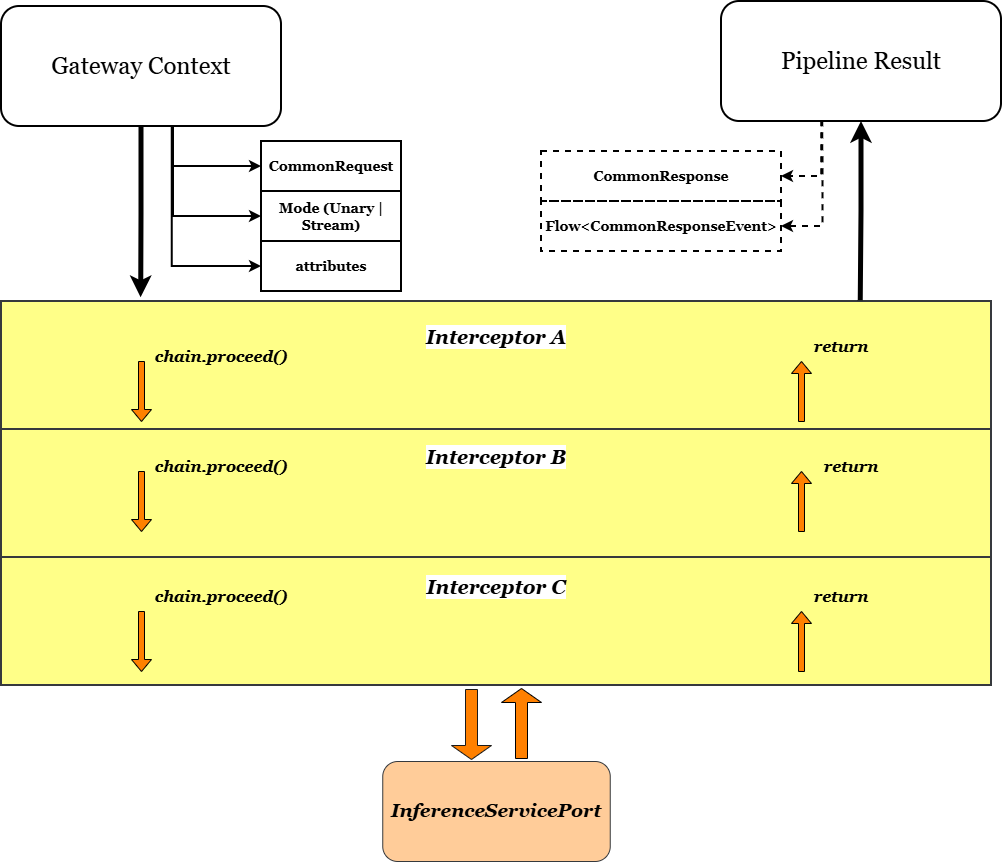

The diagram above was exported from draw.io. Its source (the exported page's mxGraphModel, read from the mxfile embedded in the PNG):
<mxGraphModel dx="1664" dy="914" grid="1" gridSize="10" guides="1" tooltips="1" connect="1" arrows="1" fold="1" page="1" pageScale="1" pageWidth="1920" pageHeight="1200" math="0" shadow="0">
  <root>
    <mxCell id="0" />
    <mxCell id="1" parent="0" />
    <mxCell id="naOKY5kKe4RFMKFD5F-L-7" edge="1" parent="1" source="naOKY5kKe4RFMKFD5F-L-2" style="edgeStyle=orthogonalEdgeStyle;rounded=0;orthogonalLoop=1;jettySize=auto;html=1;exitX=0.614;exitY=1.006;exitDx=0;exitDy=0;entryX=0;entryY=0.5;entryDx=0;entryDy=0;strokeWidth=2;exitPerimeter=0;" target="naOKY5kKe4RFMKFD5F-L-3">
      <mxGeometry relative="1" as="geometry" />
    </mxCell>
    <mxCell id="naOKY5kKe4RFMKFD5F-L-8" edge="1" parent="1" source="naOKY5kKe4RFMKFD5F-L-2" style="edgeStyle=orthogonalEdgeStyle;rounded=0;orthogonalLoop=1;jettySize=auto;html=1;exitX=0.614;exitY=0.986;exitDx=0;exitDy=0;entryX=0;entryY=0.5;entryDx=0;entryDy=0;strokeWidth=2;exitPerimeter=0;" target="naOKY5kKe4RFMKFD5F-L-4">
      <mxGeometry relative="1" as="geometry" />
    </mxCell>
    <mxCell id="naOKY5kKe4RFMKFD5F-L-9" edge="1" parent="1" source="naOKY5kKe4RFMKFD5F-L-2" style="edgeStyle=orthogonalEdgeStyle;rounded=0;orthogonalLoop=1;jettySize=auto;html=1;exitX=0.61;exitY=0.986;exitDx=0;exitDy=0;entryX=0;entryY=0.5;entryDx=0;entryDy=0;strokeWidth=2;exitPerimeter=0;" target="naOKY5kKe4RFMKFD5F-L-5">
      <mxGeometry relative="1" as="geometry" />
    </mxCell>
    <mxCell id="naOKY5kKe4RFMKFD5F-L-2" parent="1" style="rounded=1;whiteSpace=wrap;html=1;strokeWidth=2;" value="&lt;font style=&quot;font-size: 24px;&quot; face=&quot;Georgia&quot;&gt;Gateway Context&lt;/font&gt;" vertex="1">
      <mxGeometry height="120" width="280" x="150" y="85" as="geometry" />
    </mxCell>
    <mxCell id="naOKY5kKe4RFMKFD5F-L-3" parent="1" style="text;html=1;whiteSpace=wrap;strokeColor=default;fillColor=none;align=center;verticalAlign=middle;rounded=0;fontFamily=Georgia;fontStyle=1;fontSize=14;strokeWidth=2;" value="CommonRequest" vertex="1">
      <mxGeometry height="50" width="140" x="410" y="220" as="geometry" />
    </mxCell>
    <mxCell id="naOKY5kKe4RFMKFD5F-L-4" parent="1" style="text;html=1;whiteSpace=wrap;strokeColor=default;fillColor=none;align=center;verticalAlign=middle;rounded=0;fontFamily=Georgia;fontStyle=1;fontSize=14;strokeWidth=2;" value="Mode (Unary | Stream)" vertex="1">
      <mxGeometry height="50" width="140" x="410" y="270" as="geometry" />
    </mxCell>
    <mxCell id="naOKY5kKe4RFMKFD5F-L-5" parent="1" style="text;html=1;whiteSpace=wrap;strokeColor=default;fillColor=none;align=center;verticalAlign=middle;rounded=0;fontFamily=Georgia;fontStyle=1;fontSize=14;strokeWidth=2;" value="attributes" vertex="1">
      <mxGeometry height="50" width="140" x="410" y="320" as="geometry" />
    </mxCell>
    <mxCell id="naOKY5kKe4RFMKFD5F-L-10" parent="1" style="rounded=0;whiteSpace=wrap;html=1;fillColor=#ffff88;strokeColor=#36393d;strokeWidth=2;" value="" vertex="1">
      <mxGeometry height="128" width="990" x="150" y="380" as="geometry" />
    </mxCell>
    <mxCell id="naOKY5kKe4RFMKFD5F-L-11" parent="1" style="rounded=0;whiteSpace=wrap;html=1;fillColor=#ffff88;strokeColor=#36393d;strokeWidth=2;" value="" vertex="1">
      <mxGeometry height="128" width="990" x="150" y="508" as="geometry" />
    </mxCell>
    <mxCell id="naOKY5kKe4RFMKFD5F-L-12" parent="1" style="rounded=0;whiteSpace=wrap;html=1;fillColor=#ffff88;strokeColor=#36393d;strokeWidth=2;" value="" vertex="1">
      <mxGeometry height="128" width="990" x="150" y="636" as="geometry" />
    </mxCell>
    <mxCell id="naOKY5kKe4RFMKFD5F-L-13" edge="1" parent="1" source="naOKY5kKe4RFMKFD5F-L-2" style="edgeStyle=orthogonalEdgeStyle;rounded=0;orthogonalLoop=1;jettySize=auto;html=1;exitX=0.5;exitY=1;exitDx=0;exitDy=0;entryX=0.141;entryY=-0.03;entryDx=0;entryDy=0;entryPerimeter=0;strokeWidth=5;" target="naOKY5kKe4RFMKFD5F-L-10">
      <mxGeometry relative="1" as="geometry" />
    </mxCell>
    <mxCell id="naOKY5kKe4RFMKFD5F-L-14" parent="1" style="text;html=1;whiteSpace=wrap;strokeColor=none;fillColor=none;align=center;verticalAlign=middle;rounded=0;labelBackgroundColor=default;" value="&lt;b&gt;&lt;font face=&quot;Georgia&quot; style=&quot;font-size: 20px;&quot;&gt;&lt;i&gt;Interceptor A&lt;/i&gt;&lt;/font&gt;&lt;/b&gt;" vertex="1">
      <mxGeometry height="30" width="163.75" x="563.13" y="400" as="geometry" />
    </mxCell>
    <mxCell id="naOKY5kKe4RFMKFD5F-L-15" parent="1" style="text;html=1;whiteSpace=wrap;strokeColor=none;fillColor=none;align=center;verticalAlign=middle;rounded=0;labelBackgroundColor=default;" value="&lt;b&gt;&lt;font face=&quot;Georgia&quot; style=&quot;font-size: 20px;&quot;&gt;&lt;i&gt;Interceptor B&lt;/i&gt;&lt;/font&gt;&lt;/b&gt;" vertex="1">
      <mxGeometry height="30" width="163.75" x="563.13" y="520" as="geometry" />
    </mxCell>
    <mxCell id="naOKY5kKe4RFMKFD5F-L-16" parent="1" style="text;html=1;whiteSpace=wrap;strokeColor=none;fillColor=none;align=center;verticalAlign=middle;rounded=0;labelBackgroundColor=default;" value="&lt;b&gt;&lt;font face=&quot;Georgia&quot; style=&quot;font-size: 20px;&quot;&gt;&lt;i&gt;Interceptor C&lt;/i&gt;&lt;/font&gt;&lt;/b&gt;" vertex="1">
      <mxGeometry height="30" width="163.75" x="563.13" y="650" as="geometry" />
    </mxCell>
    <mxCell id="naOKY5kKe4RFMKFD5F-L-17" parent="1" style="text;html=1;whiteSpace=wrap;strokeColor=none;fillColor=none;align=center;verticalAlign=middle;rounded=0;" value="&lt;b&gt;&lt;font face=&quot;Georgia&quot; style=&quot;font-size: 16px;&quot;&gt;&lt;i style=&quot;&quot;&gt;chain.proceed()&lt;/i&gt;&lt;/font&gt;&lt;/b&gt;" vertex="1">
      <mxGeometry height="30" width="100" x="320" y="420" as="geometry" />
    </mxCell>
    <mxCell id="naOKY5kKe4RFMKFD5F-L-19" parent="1" style="text;html=1;whiteSpace=wrap;strokeColor=none;fillColor=none;align=center;verticalAlign=middle;rounded=0;" value="&lt;b&gt;&lt;font face=&quot;Georgia&quot; style=&quot;font-size: 16px;&quot;&gt;&lt;i style=&quot;&quot;&gt;chain.proceed()&lt;/i&gt;&lt;/font&gt;&lt;/b&gt;" vertex="1">
      <mxGeometry height="30" width="100" x="320" y="530" as="geometry" />
    </mxCell>
    <mxCell id="naOKY5kKe4RFMKFD5F-L-20" parent="1" style="text;html=1;whiteSpace=wrap;strokeColor=none;fillColor=none;align=center;verticalAlign=middle;rounded=0;" value="&lt;b&gt;&lt;font face=&quot;Georgia&quot; style=&quot;font-size: 16px;&quot;&gt;&lt;i style=&quot;&quot;&gt;chain.proceed()&lt;/i&gt;&lt;/font&gt;&lt;/b&gt;" vertex="1">
      <mxGeometry height="30" width="100" x="320" y="660" as="geometry" />
    </mxCell>
    <mxCell id="naOKY5kKe4RFMKFD5F-L-23" parent="1" style="shape=singleArrow;direction=south;whiteSpace=wrap;html=1;fontStyle=0;fillColor=#FF8000;" value="" vertex="1">
      <mxGeometry height="60" width="20" x="280" y="440" as="geometry" />
    </mxCell>
    <mxCell id="naOKY5kKe4RFMKFD5F-L-24" parent="1" style="shape=singleArrow;direction=south;whiteSpace=wrap;html=1;fontStyle=0;fillColor=#FF8000;" value="" vertex="1">
      <mxGeometry height="60" width="20" x="280" y="550" as="geometry" />
    </mxCell>
    <mxCell id="naOKY5kKe4RFMKFD5F-L-25" parent="1" style="shape=singleArrow;direction=south;whiteSpace=wrap;html=1;fontStyle=0;fillColor=#FF8000;" value="" vertex="1">
      <mxGeometry height="60" width="20" x="280" y="690" as="geometry" />
    </mxCell>
    <mxCell id="naOKY5kKe4RFMKFD5F-L-26" parent="1" style="rounded=1;whiteSpace=wrap;html=1;fillColor=#ffcc99;strokeColor=#36393d;" value="&lt;font face=&quot;Georgia&quot; style=&quot;font-size: 19px;&quot;&gt;&lt;b style=&quot;&quot;&gt;&lt;i style=&quot;&quot;&gt;InferenceServicePort&lt;/i&gt;&lt;/b&gt;&lt;/font&gt;" vertex="1">
      <mxGeometry height="100" width="227.5" x="531.25" y="840" as="geometry" />
    </mxCell>
    <mxCell id="naOKY5kKe4RFMKFD5F-L-27" parent="1" style="shape=singleArrow;direction=south;whiteSpace=wrap;html=1;strokeColor=#1A1A1A;fillColor=light-dark(#FF8000,#000000);" value="" vertex="1">
      <mxGeometry height="70" width="40" x="600" y="768" as="geometry" />
    </mxCell>
    <mxCell id="naOKY5kKe4RFMKFD5F-L-28" parent="1" style="shape=singleArrow;direction=north;whiteSpace=wrap;html=1;fillColor=light-dark(#FF8000,#000000);" value="" vertex="1">
      <mxGeometry height="70" width="40" x="650" y="767" as="geometry" />
    </mxCell>
    <mxCell id="naOKY5kKe4RFMKFD5F-L-29" parent="1" style="text;html=1;whiteSpace=wrap;strokeColor=none;fillColor=none;align=center;verticalAlign=middle;rounded=0;" value="&lt;b&gt;&lt;i&gt;&lt;font face=&quot;Georgia&quot; style=&quot;font-size: 16px;&quot;&gt;return&lt;/font&gt;&lt;/i&gt;&lt;/b&gt;" vertex="1">
      <mxGeometry height="30" width="60" x="960" y="410" as="geometry" />
    </mxCell>
    <mxCell id="naOKY5kKe4RFMKFD5F-L-30" parent="1" style="text;html=1;whiteSpace=wrap;strokeColor=none;fillColor=none;align=center;verticalAlign=middle;rounded=0;" value="&lt;b&gt;&lt;i&gt;&lt;font face=&quot;Georgia&quot; style=&quot;font-size: 16px;&quot;&gt;return&lt;/font&gt;&lt;/i&gt;&lt;/b&gt;" vertex="1">
      <mxGeometry height="30" width="60" x="970" y="530" as="geometry" />
    </mxCell>
    <mxCell id="naOKY5kKe4RFMKFD5F-L-31" parent="1" style="text;html=1;whiteSpace=wrap;strokeColor=none;fillColor=none;align=center;verticalAlign=middle;rounded=0;" value="&lt;b&gt;&lt;i&gt;&lt;font face=&quot;Georgia&quot; style=&quot;font-size: 16px;&quot;&gt;return&lt;/font&gt;&lt;/i&gt;&lt;/b&gt;" vertex="1">
      <mxGeometry height="30" width="60" x="960" y="660" as="geometry" />
    </mxCell>
    <mxCell id="naOKY5kKe4RFMKFD5F-L-32" parent="1" style="shape=singleArrow;direction=north;whiteSpace=wrap;html=1;fontStyle=0;fillColor=#FF8000;" value="" vertex="1">
      <mxGeometry height="60" width="20" x="940" y="690" as="geometry" />
    </mxCell>
    <mxCell id="naOKY5kKe4RFMKFD5F-L-33" parent="1" style="shape=singleArrow;direction=north;whiteSpace=wrap;html=1;fontStyle=0;fillColor=#FF8000;" value="" vertex="1">
      <mxGeometry height="60" width="20" x="940" y="550" as="geometry" />
    </mxCell>
    <mxCell id="naOKY5kKe4RFMKFD5F-L-34" parent="1" style="shape=singleArrow;direction=north;whiteSpace=wrap;html=1;fontStyle=0;fillColor=#FF8000;" value="" vertex="1">
      <mxGeometry height="60" width="20" x="940" y="440" as="geometry" />
    </mxCell>
    <mxCell id="naOKY5kKe4RFMKFD5F-L-38" edge="1" parent="1" source="naOKY5kKe4RFMKFD5F-L-35" style="edgeStyle=orthogonalEdgeStyle;rounded=0;orthogonalLoop=1;jettySize=auto;html=1;exitX=0.358;exitY=0.994;exitDx=0;exitDy=0;entryX=1;entryY=0.5;entryDx=0;entryDy=0;strokeWidth=2;exitPerimeter=0;dashed=1;" target="naOKY5kKe4RFMKFD5F-L-36">
      <mxGeometry relative="1" as="geometry" />
    </mxCell>
    <mxCell id="naOKY5kKe4RFMKFD5F-L-39" edge="1" parent="1" source="naOKY5kKe4RFMKFD5F-L-35" style="edgeStyle=orthogonalEdgeStyle;rounded=0;orthogonalLoop=1;jettySize=auto;html=1;exitX=0.362;exitY=0.994;exitDx=0;exitDy=0;entryX=1;entryY=0.5;entryDx=0;entryDy=0;strokeWidth=2;exitPerimeter=0;dashed=1;" target="naOKY5kKe4RFMKFD5F-L-37">
      <mxGeometry relative="1" as="geometry" />
    </mxCell>
    <mxCell id="naOKY5kKe4RFMKFD5F-L-35" parent="1" style="rounded=1;whiteSpace=wrap;html=1;strokeWidth=2;" value="&lt;font face=&quot;Georgia&quot;&gt;&lt;span style=&quot;font-size: 24px;&quot;&gt;Pipeline Result&lt;/span&gt;&lt;/font&gt;" vertex="1">
      <mxGeometry height="120" width="280" x="870" y="80" as="geometry" />
    </mxCell>
    <mxCell id="naOKY5kKe4RFMKFD5F-L-36" parent="1" style="text;html=1;whiteSpace=wrap;strokeColor=default;fillColor=none;align=center;verticalAlign=middle;rounded=0;fontFamily=Georgia;fontStyle=1;fontSize=14;strokeWidth=2;dashed=1;" value="CommonResponse" vertex="1">
      <mxGeometry height="50" width="240" x="690" y="230" as="geometry" />
    </mxCell>
    <mxCell id="naOKY5kKe4RFMKFD5F-L-37" parent="1" style="text;html=1;whiteSpace=wrap;strokeColor=default;fillColor=none;align=center;verticalAlign=middle;rounded=0;fontFamily=Georgia;fontStyle=1;fontSize=14;strokeWidth=2;dashed=1;" value="Flow&amp;lt;CommonResponseEvent&amp;gt;" vertex="1">
      <mxGeometry height="50" width="240" x="690" y="280" as="geometry" />
    </mxCell>
    <mxCell id="naOKY5kKe4RFMKFD5F-L-40" edge="1" parent="1" source="naOKY5kKe4RFMKFD5F-L-35" style="edgeStyle=orthogonalEdgeStyle;rounded=0;orthogonalLoop=1;jettySize=auto;html=1;exitX=0.5;exitY=1;exitDx=0;exitDy=0;entryX=0.868;entryY=-0.006;entryDx=0;entryDy=0;entryPerimeter=0;startArrow=classic;startFill=1;endArrow=none;endFill=0;strokeWidth=5;" target="naOKY5kKe4RFMKFD5F-L-10">
      <mxGeometry relative="1" as="geometry" />
    </mxCell>
  </root>
</mxGraphModel>